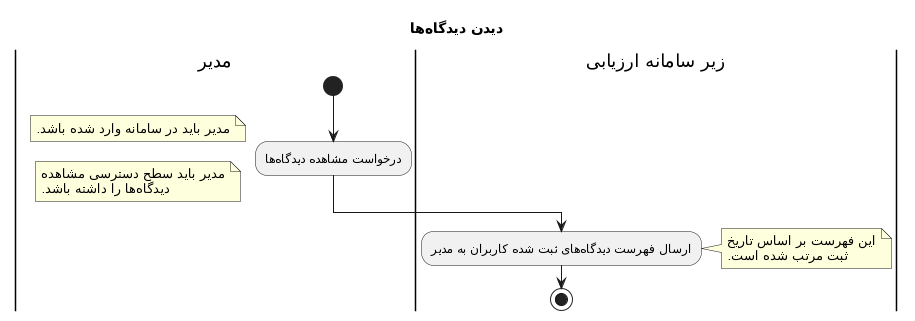

The diagram above was rendered by PlantUML. Its source (embedded in the PNG):
@startuml
Title دیدن دیدگاهها 
|مدیر|
start
:درخواست مشاهده دیدگاهها;
note left: مدیر باید در سامانه وارد شده باشد.
note left: مدیر باید سطح دسترسی مشاهده\nدیدگاهها را داشته باشد.
|زیر سامانه ارزیابی|
:ارسال فهرست دیدگاههای ثبت شده کاربران به مدیر;
note right: این فهرست بر اساس تاریخ\nثبت مرتب شده است.
stop
@enduml